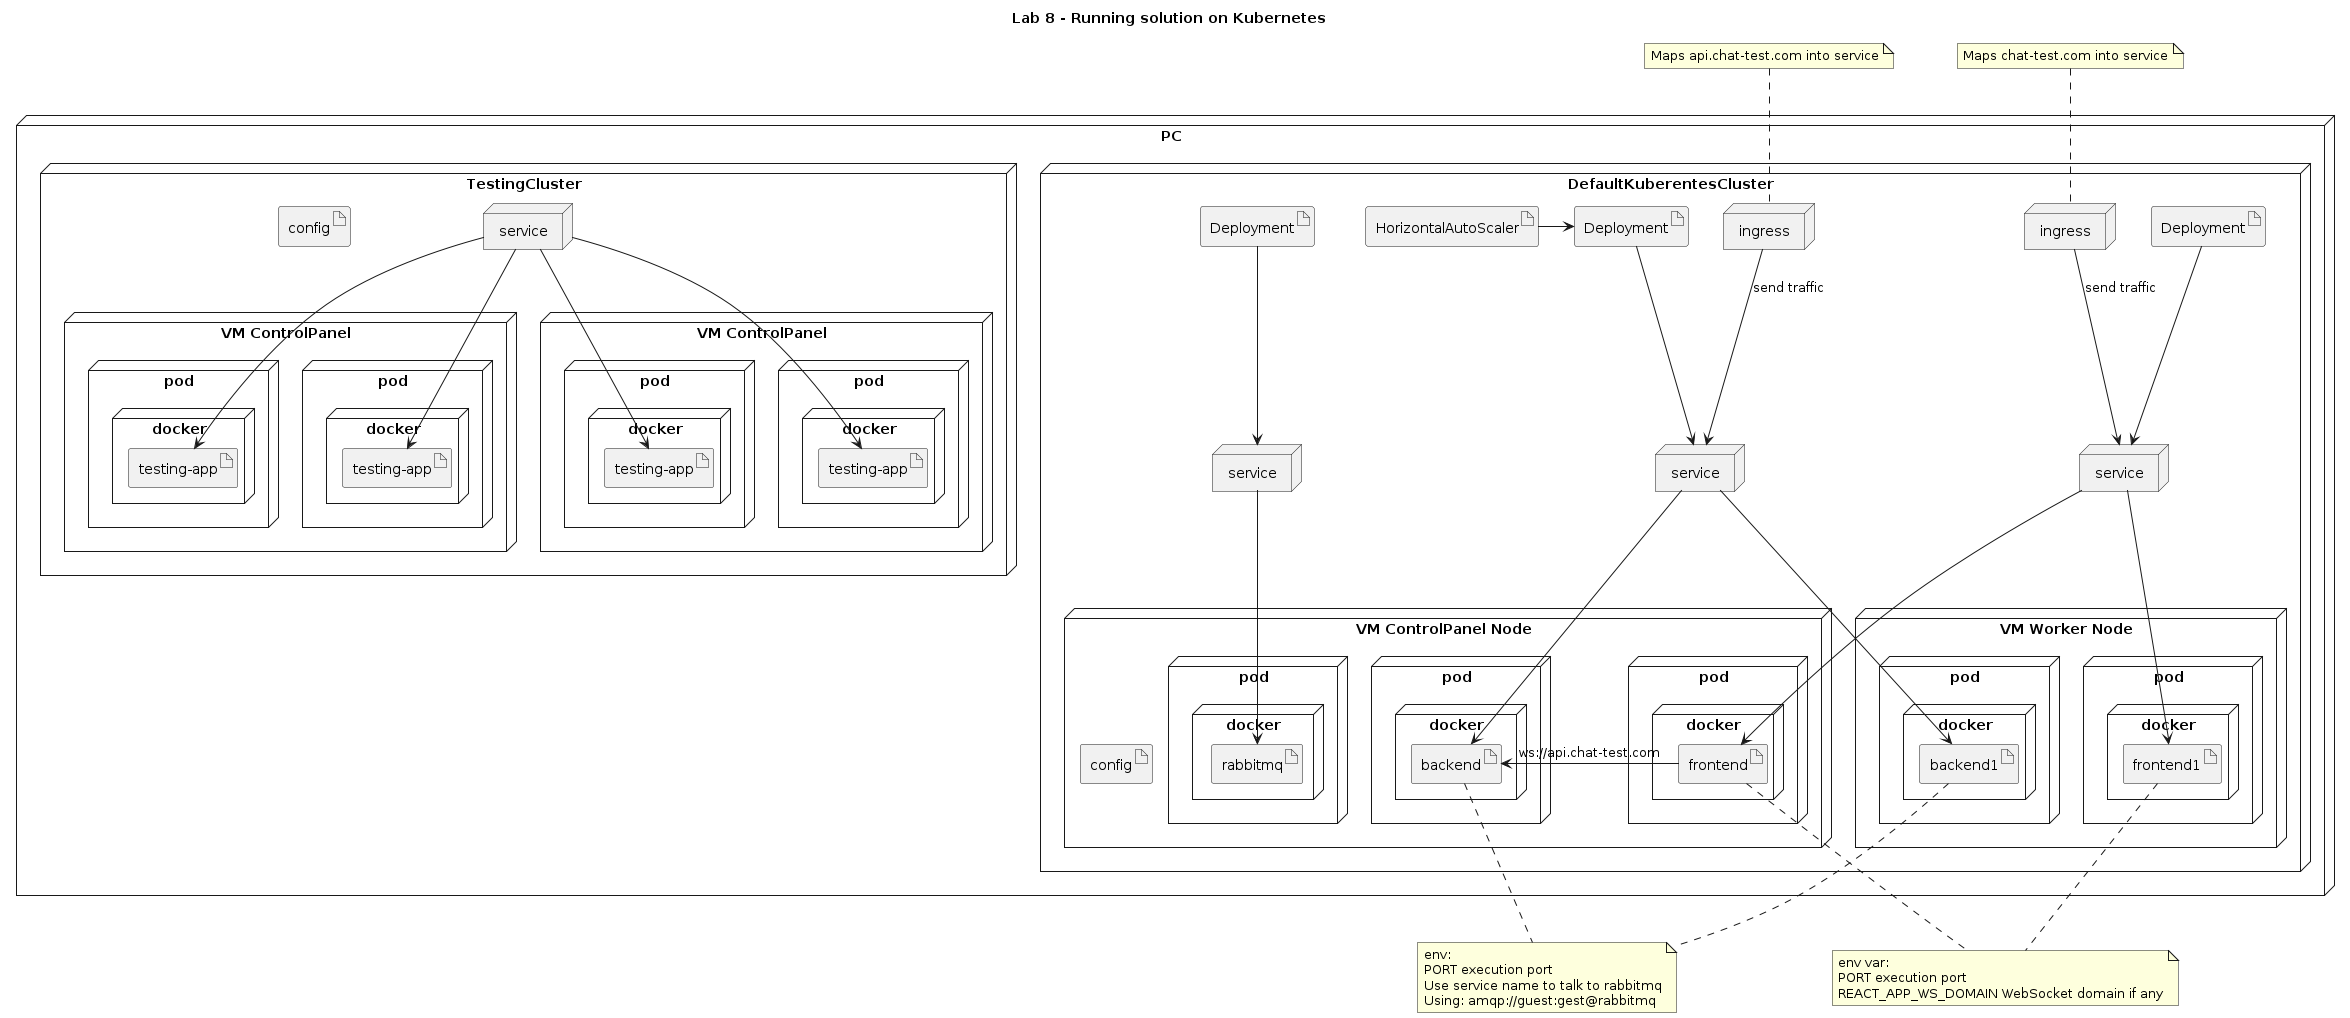

The diagram above was rendered by PlantUML. Its source (embedded in the PNG):
@startuml
title "Lab 8 - Running solution on Kubernetes"
node PC {

    node DefaultKuberentesCluster{

        node ingress as IngressFrontend { 
        } 

        node ingress as IngressBackend{
        }

        artifact HorizontalAutoScaler as HASBackend

        artifact Deployment as DeploymentBackend

        node service as ServiceFrontend{
        }

        artifact Deployment as DeploymentFrontend

        node service as ServiceBackend{
        }

        artifact Deployment as DeploymentBroker

        node service as ServiceBroker{
        }

        node "VM ControlPanel Node"  as MinikubeNode{
            artifact config as ConfigApp

            node pod as BackendPod {
                node docker as BackendDocker{
                    artifact backend
                }
            }
            node pod as FrontendPod{
                node docker as FrontDocker{
                    artifact frontend
                }
            }
            node pod as RabbitMQPod {
                node docker as RabbitMQDocker{
                    artifact rabbitmq
                }
            }
        }
        node "VM Worker Node" as MinikubeNode1{
            node pod as BackendPod1{
                node docker as BackendDocker1{
                    artifact backend1
                }
            }
            node pod as FrontendPod1{
                node docker as FrontDocker1{
                    artifact frontend1
                }
            }
        }
    }

    node TestingCluster {
        node service as ServiceTest 
        artifact config as ConfigTestApp
        node "VM ControlPanel" as TestingProfile1{
            node pod as TestingPod1{
                node docker as TestingDocker1{
                    artifact "testing-app" as testingapp1
                }
            }
            node pod as TestingPod2{
                node docker as TestingDocker2{
                    artifact "testing-app" as testingapp2
                }
            }
        }


        node "VM ControlPanel" as TestingProfile2{
            node pod as TestingPod3{
                node docker as TestingDocker3{
                    artifact "testing-app" as testingapp3
                }
            }
            node pod as TestingPod4{
                node docker as TestingDocker4{
                    artifact "testing-app" as testingapp4
                }
            }
        }
    }
}

IngressFrontend --> ServiceFrontend: send traffic
IngressBackend --> ServiceBackend: send traffic

HASBackend -> DeploymentBackend
DeploymentBackend --> ServiceBackend

ServiceBackend --> backend
ServiceBackend --> backend1

DeploymentFrontend --> ServiceFrontend

ServiceFrontend --> frontend
ServiceFrontend --> frontend1

DeploymentBroker --> ServiceBroker
ServiceBroker --> rabbitmq

frontend -> backend: ws://api.chat-test.com

note top of IngressBackend
Maps api.chat-test.com into service
endnote

note top of IngressFrontend
Maps chat-test.com into service
endnote


note "env:\nPORT execution port\nUse service name to talk to rabbitmq\nUsing: amqp://guest:gest@rabbitmq" as backend_note

backend .. backend_note
backend1 .. backend_note

note "env var:\nPORT execution port\nREACT_APP_WS_DOMAIN WebSocket domain if any" as frontend_note

frontend .. frontend_note
frontend1 .. frontend_note

ServiceTest --> testingapp1
ServiceTest --> testingapp2
ServiceTest --> testingapp3
ServiceTest --> testingapp4

@enduml